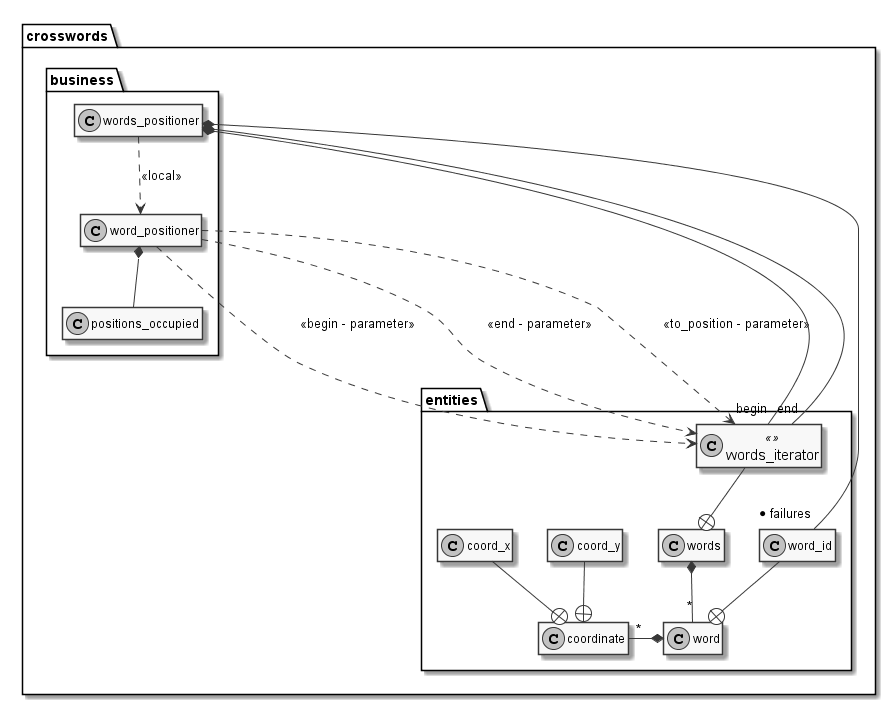

The diagram above was rendered by PlantUML. Its source (embedded in the PNG):
@startuml
hide methods
hide attributes
skinparam monochrome true
skinparam class {
	fontSize<< >> 15
}

namespace crosswords {
	namespace entities {
		coordinate +-u- coord_x
		coordinate +-u- coord_y
		class word {
			dir : direction
		 	ori : orientation
		 	entry: lexeme
			answer :   lexeme
			des :  description
		}
		word +-u- word_id
		word *-l- "*" coordinate
		words *-- "*" word
		class words_iterator << >>
		words +-u- words_iterator
	}

	namespace business {
		class words_positioner {
			+ add(word)
   			+ operator()(crosswords.entities.coord_x, crosswords.entities.coord_y) : crosswords.entities.words
		}
		class positions_occupied {
			m_map : map<crosswords.entities.coordinate, char> 
		}
		word_positioner *-d- positions_occupied

		word_positioner ..r..> crosswords.entities.words_iterator : <<begin - parameter>>
		word_positioner ..r..> crosswords.entities.words_iterator : <<end - parameter>>
		word_positioner ..r..> crosswords.entities.words_iterator : <<to_position - parameter>>

		words_positioner *-d--- "begin" crosswords.entities.words_iterator
		words_positioner *-d--- "end" crosswords.entities.words_iterator
		words_positioner *-- "* failures" crosswords.entities.word_id 
		words_positioner .d.> word_positioner : <<local>>

	}
	
}

@enduml